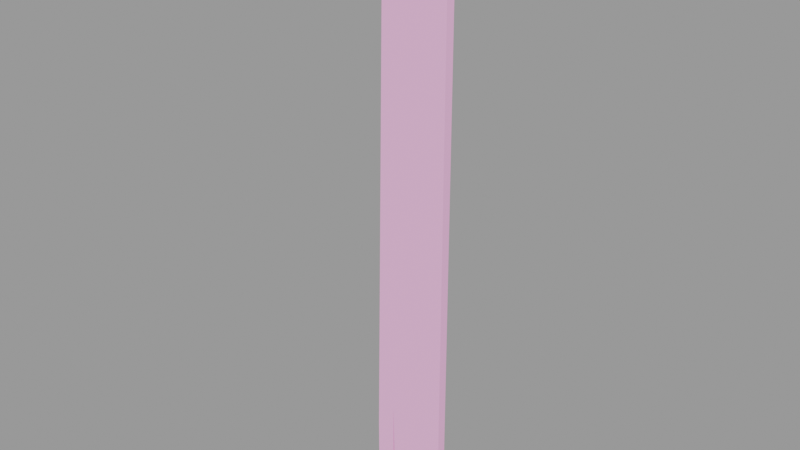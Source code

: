 # Source: board001_reference.blend  (saved by Blender 2.92.15; exported with 4.5.12 LTS)
import bpy
from mathutils import Matrix  # noqa: F401  (used for matrix-valued properties, if any)

bpy.ops.wm.read_factory_settings(use_empty=True)
scene = bpy.context.scene
scene.name = 'board001_reference.qc'

# ---- collections
col_board001_reference = bpy.data.collections.new('board001_reference'); scene.collection.children.link(col_board001_reference)

# ---- materials (node trees are filled in below, after node groups)
mat_board001 = bpy.data.materials.new('board001')
mat_board001.use_transparent_shadow = False
mat_board001.diffuse_color = (0.9849, 0.4797, 0.7977, 1.0)

# ---- material node trees

# ---- meshes
me_board001_reference = bpy.data.meshes.new('board001_reference')
me_board001_reference.from_pydata([(4.0, -1.0, -31.0), (-1.75, 1e-06, -31.0), (4.0, 1e-06, -31.0), (-1.75, -1.0, -31.0), (-3.0, -1e-06, 31.01), (-3.0, -1.0, 31.01), (-2.09, -1.0, 31.01), (-2.09, -1e-06, 31.01), (2.427, -1e-06, 30.68), (2.427, -1.0, 30.68), (2.511, -2.398, 29.6), (2.0, -1.0, 29.04), (2.255, -1.0, 29.14), (2.265, -2.442, 29.51), (2.516, -2.284, 30.06), (2.737, -2.422, 29.5), (2.416, -2.338, 29.84), (2.167, -2.526, 29.3), (2.169, -2.383, 29.75), (2.17, -1.0, 29.4), (1.916, -1.0, 29.3), (1.946, -2.388, 29.86), (1.97, -2.491, 29.88), (2.518, -2.391, 30.07), (2.182, -2.624, 29.35), (2.73, -2.524, 29.54), (-3.039, -4.403, 31.64), (-2.973, -4.13, 32.02), (-2.842, -4.541, 31.59), (-3.095, -4.225, 31.83), (-3.288, -4.388, 31.55), (-3.419, -4.506, 31.38), (-3.344, -4.21, 31.74), (-3.549, -4.095, 31.81), (-3.438, -4.578, 31.46), (-3.564, -4.182, 31.88), (-2.884, -4.612, 31.66), (-3.01, -4.216, 32.07), (-2.0, 1e-06, -31.0), (-2.0, -1.0, -22.0), (-2.0, -1.0, -31.0), (-2.0, 1e-06, -22.0), (-4.0, 1e-06, -31.0), (-4.0, -1.0, -31.0), (-2.311, -1.345, 29.34), (-2.253, -1.0, 28.97), (-2.173, -1.0, 28.59), (-2.255, -1.523, 29.16), (-2.062, -1.36, 29.43), (-2.0, -1.0, 29.04), (-1.919, -1.0, 28.66), (-2.006, -1.538, 29.24), (4.0, -1.0, 25.0), (4.0, -1e-06, 25.0), (3.166, -1e-06, 30.0), (3.166, -1.0, 30.0), (2.902, -1e-06, 30.46), (2.902, -1.0, 30.46), (-4.0, 1e-06, -25.0), (-4.0, -1.0, -25.0), (2.356, -2.58, 29.73), (-3.244, -4.453, 31.81)], [], [(0, 1, 2), (0, 3, 1), (4, 5, 6), (4, 6, 7), (6, 8, 7), (6, 9, 8), (10, 11, 12), (10, 13, 11), (10, 14, 15), (10, 16, 14), (13, 15, 17), (13, 10, 15), (18, 19, 20), (18, 16, 19), (16, 12, 19), (16, 10, 12), (13, 20, 11), (13, 18, 20), (18, 17, 21), (18, 13, 17), (21, 16, 18), (21, 14, 16), (14, 22, 23), (14, 21, 22), (24, 21, 17), (24, 22, 21), (25, 17, 15), (25, 24, 17), (15, 23, 25), (15, 14, 23), (26, 27, 28), (26, 29, 27), (30, 28, 31), (30, 26, 28), (31, 32, 30), (31, 33, 32), (29, 32, 33), (29, 33, 27), (33, 34, 35), (33, 31, 34), (36, 31, 28), (36, 34, 31), (37, 28, 27), (37, 36, 28), (27, 35, 37), (27, 33, 35), (38, 39, 40), (38, 41, 39), (3, 41, 1), (3, 39, 41), (40, 42, 38), (40, 43, 42), (44, 45, 46), (44, 46, 47), (47, 32, 44), (47, 30, 32), (48, 49, 45), (48, 45, 44), (44, 29, 48), (44, 32, 29), (47, 46, 50), (47, 50, 51), (51, 30, 47), (51, 26, 30), (2, 52, 0), (2, 53, 52), (52, 53, 54), (52, 54, 55), (55, 54, 56), (55, 56, 57), (8, 57, 56), (8, 9, 57), (41, 38, 42), (53, 2, 1), (53, 1, 41), (41, 42, 53), (42, 54, 53), (42, 56, 54), (42, 8, 56), (42, 7, 8), (42, 4, 7), (42, 58, 4), (0, 52, 55), (0, 55, 57), (0, 57, 9), (0, 9, 6), (0, 6, 5), (5, 3, 0), (5, 39, 3), (5, 40, 39), (5, 43, 40), (5, 59, 43), (42, 43, 59), (42, 59, 58), (59, 4, 58), (59, 5, 4), (25, 60, 24), (24, 60, 22), (22, 60, 23), (23, 60, 25), (35, 61, 37), (37, 61, 36), (36, 61, 34), (34, 61, 35), (51, 29, 26), (51, 48, 29), (48, 51, 50), (48, 50, 49)])
me_board001_reference.polygons.foreach_set('use_smooth', [True] * 108)
_k = set([(0, 2), (0, 3), (0, 52), (1, 2), (1, 3), (1, 41), (2, 53), (3, 39), (4, 5), (4, 7), (4, 58), (5, 6), (5, 59), (6, 9), (7, 8), (8, 56), (9, 57), (10, 12), (10, 13), (10, 16), (11, 13), (13, 18), (14, 15), (14, 21), (14, 23), (15, 17), (15, 25), (16, 18), (16, 19), (17, 21), (17, 24), (18, 20), (21, 22), (22, 23), (22, 24), (23, 25), (24, 25), (26, 29), (26, 30), (26, 51), (27, 28), (27, 33), (27, 37), (28, 31), (28, 36), (29, 32), (29, 48), (30, 32), (30, 47), (31, 33), (31, 34), (32, 44), (33, 35), (34, 35), (34, 36), (35, 37), (36, 37), (38, 40), (38, 41), (38, 42), (39, 40), (39, 41), (40, 43), (42, 43), (42, 58), (43, 59), (44, 45), (44, 46), (45, 48), (46, 47), (47, 50), (48, 49), (50, 51), (52, 55), (53, 54), (54, 56), (55, 57)])
me_board001_reference.attributes.new('sharp_edge', 'BOOLEAN', 'EDGE').data.foreach_set('value', [ (min(e.vertices), max(e.vertices)) in _k for e in me_board001_reference.edges])
_uv = me_board001_reference.uv_layers.new(name='UVMap')
_uv.uv.foreach_set('vector', [0.4065, 0.003906, 0.3906, 0.09537, 0.3906, 0.003906, 0.4065, 0.003906, 0.4065, 0.09537, 0.3906, 0.09537, 0.4339, 0.09047, 0.418, 0.09047, 0.418, 0.076, 0.4339, 0.09047, 0.418, 0.076, 0.4339, 0.076, 0.418, 0.076, 0.4339, 0.003906, 0.4339, 0.076, 0.418, 0.076, 0.418, 0.003906, 0.4339, 0.003906, 0.552, 0.02756, 0.5486, 0.003906, 0.5527, 0.005554, 0.552, 0.02756, 0.5443, 0.02596, 0.5486, 0.003906, 0.5834, 0.0255, 0.5916, 0.02907, 0.582, 0.02788, 0.5834, 0.0255, 0.5911, 0.02646, 0.5916, 0.02907, 0.5443, 0.02596, 0.5527, 0.03016, 0.5431, 0.0281, 0.5443, 0.02596, 0.552, 0.02756, 0.5527, 0.03016, 0.5639, 0.009693, 0.5722, 0.02902, 0.5682, 0.0307, 0.5639, 0.009693, 0.5716, 0.008047, 0.5722, 0.02902, 0.5911, 0.02646, 0.5876, 0.003906, 0.5916, 0.005428, 0.5911, 0.02646, 0.5834, 0.0255, 0.5876, 0.003906, 0.6027, 0.008981, 0.6112, 0.02882, 0.6072, 0.03049, 0.6027, 0.008981, 0.6104, 0.007738, 0.6112, 0.02882, 0.6104, 0.007738, 0.6016, 0.007095, 0.6112, 0.005558, 0.6104, 0.007738, 0.6027, 0.008981, 0.6016, 0.007095, 0.5627, 0.007642, 0.5716, 0.008047, 0.5639, 0.009693, 0.5627, 0.007642, 0.5722, 0.005521, 0.5716, 0.008047, 0.5722, 0.005521, 0.5625, 0.005944, 0.5717, 0.003906, 0.5722, 0.005521, 0.5627, 0.007642, 0.5625, 0.005944, 0.6016, 0.005383, 0.6112, 0.005558, 0.6016, 0.007095, 0.6016, 0.005383, 0.6107, 0.003906, 0.6112, 0.005558, 0.5521, 0.03175, 0.5431, 0.0281, 0.5527, 0.03016, 0.5521, 0.03175, 0.543, 0.02977, 0.5431, 0.0281, 0.582, 0.02788, 0.5913, 0.03066, 0.5821, 0.02951, 0.582, 0.02788, 0.5916, 0.02907, 0.5913, 0.03066, 0.4582, 0.008619, 0.4515, 0.005534, 0.4586, 0.006175, 0.4582, 0.008619, 0.4522, 0.008083, 0.4515, 0.005534, 0.6445, 0.01289, 0.6469, 0.003906, 0.6469, 0.01367, 0.6445, 0.01289, 0.6445, 0.004702, 0.6469, 0.003906, 0.6338, 0.01771, 0.6354, 0.01082, 0.6362, 0.01661, 0.6338, 0.01771, 0.6328, 0.01081, 0.6354, 0.01082, 0.6362, 0.005034, 0.6354, 0.01082, 0.6328, 0.01081, 0.6362, 0.005034, 0.6328, 0.01081, 0.6338, 0.003906, 0.6211, 0.01081, 0.6239, 0.004176, 0.6228, 0.01081, 0.6211, 0.01081, 0.6222, 0.003906, 0.6239, 0.004176, 0.6486, 0.004096, 0.6469, 0.01367, 0.6469, 0.003906, 0.6486, 0.004096, 0.6486, 0.01348, 0.6469, 0.01367, 0.4521, 0.003906, 0.4586, 0.006175, 0.4515, 0.005534, 0.4521, 0.003906, 0.4589, 0.004522, 0.4586, 0.006175, 0.6222, 0.01771, 0.6228, 0.01081, 0.6239, 0.01745, 0.6222, 0.01771, 0.6211, 0.01081, 0.6228, 0.01081, 0.3792, 0.003906, 0.371, 0.1314, 0.3633, 0.003906, 0.3792, 0.003906, 0.3714, 0.1314, 0.371, 0.1314, 0.3522, 0.004923, 0.3359, 0.1317, 0.3363, 0.003906, 0.3522, 0.004923, 0.3363, 0.1317, 0.3359, 0.1317, 0.5324, 0.01103, 0.5039, 0.03239, 0.5181, 0.003906, 0.5324, 0.01103, 0.5181, 0.03951, 0.5039, 0.03239, 0.4886, 0.06364, 0.4897, 0.07162, 0.4867, 0.07629, 0.4886, 0.06364, 0.4867, 0.07629, 0.4851, 0.0642, 0.4851, 0.0642, 0.4783, 0.005159, 0.4886, 0.06364, 0.4851, 0.0642, 0.4727, 0.006105, 0.4783, 0.005159, 0.4926, 0.06288, 0.4926, 0.0714, 0.4897, 0.07162, 0.4926, 0.06288, 0.4897, 0.07162, 0.4886, 0.06364, 0.4886, 0.06364, 0.484, 0.003906, 0.4926, 0.06288, 0.4886, 0.06364, 0.4783, 0.005159, 0.484, 0.003906, 0.4528, 0.06827, 0.4515, 0.08038, 0.4488, 0.08014, 0.4528, 0.06827, 0.4488, 0.08014, 0.4484, 0.0674, 0.4484, 0.0674, 0.4636, 0.009993, 0.4528, 0.06827, 0.4484, 0.0674, 0.4582, 0.008619, 0.4636, 0.009993, 0.2972, 0.003906, 0.2812, 0.8137, 0.2812, 0.003906, 0.2972, 0.003906, 0.2972, 0.8137, 0.2812, 0.8137, 0.2812, 0.8137, 0.2972, 0.8137, 0.2972, 0.8917, 0.2812, 0.8137, 0.2972, 0.8917, 0.2812, 0.8917, 0.2812, 0.8917, 0.2972, 0.8917, 0.2972, 0.9, 0.2812, 0.8917, 0.2972, 0.9, 0.2812, 0.9, 0.2972, 0.9064, 0.2812, 0.9, 0.2972, 0.9, 0.2972, 0.9064, 0.2812, 0.9064, 0.2812, 0.9, 0.2399, 0.1314, 0.2401, 0.003906, 0.2719, 0.003906, 0.1445, 0.8957, 0.1445, 0.003906, 0.2361, 0.003906, 0.1445, 0.8957, 0.2361, 0.003906, 0.2399, 0.1314, 0.2399, 0.1314, 0.2719, 0.003906, 0.1445, 0.8957, 0.2719, 0.003906, 0.1578, 0.9754, 0.1445, 0.8957, 0.2719, 0.003906, 0.162, 0.9826, 0.1578, 0.9754, 0.2719, 0.003906, 0.1696, 0.9861, 0.162, 0.9826, 0.2719, 0.003906, 0.2415, 0.9913, 0.1696, 0.9861, 0.2719, 0.003906, 0.256, 0.9913, 0.2415, 0.9913, 0.2719, 0.003906, 0.2719, 0.09945, 0.256, 0.9913, 0.003906, 0.9894, 0.01983, 0.09781, 0.03453, 0.01836, 0.003906, 0.9894, 0.03453, 0.01836, 0.03887, 0.01123, 0.003906, 0.9894, 0.03887, 0.01123, 0.04649, 0.007848, 0.003906, 0.9894, 0.04649, 0.007848, 0.1185, 0.003906, 0.003906, 0.9894, 0.1185, 0.003906, 0.133, 0.004165, 0.133, 0.004165, 0.09545, 0.9911, 0.003906, 0.9894, 0.133, 0.004165, 0.1015, 0.8636, 0.09545, 0.9911, 0.133, 0.004165, 0.09944, 0.9911, 0.1015, 0.8636, 0.133, 0.004165, 0.1313, 0.9917, 0.09944, 0.9911, 0.133, 0.004165, 0.133, 0.8962, 0.1313, 0.9917, 0.3245, 0.8939, 0.3086, 0.8939, 0.3086, 0.8072, 0.3245, 0.8939, 0.3086, 0.8072, 0.3245, 0.8072, 0.3086, 0.8072, 0.3245, 0.003906, 0.3245, 0.8072, 0.3086, 0.8072, 0.3086, 0.003906, 0.3245, 0.003906, 0.6887, 0.01329, 0.6845, 0.008597, 0.6887, 0.003906, 0.6887, 0.003906, 0.6845, 0.008597, 0.6797, 0.003906, 0.6797, 0.003906, 0.6845, 0.008597, 0.6797, 0.01329, 0.6797, 0.01329, 0.6845, 0.008597, 0.6887, 0.01329, 0.6602, 0.01329, 0.6647, 0.008617, 0.6695, 0.0133, 0.6695, 0.0133, 0.6647, 0.008617, 0.6695, 0.003916, 0.6695, 0.003916, 0.6647, 0.008617, 0.6602, 0.003906, 0.6602, 0.003906, 0.6647, 0.008617, 0.6602, 0.01329, 0.4484, 0.0674, 0.4522, 0.008083, 0.4582, 0.008619, 0.4484, 0.0674, 0.4453, 0.06712, 0.4522, 0.008083, 0.4453, 0.06712, 0.4484, 0.0674, 0.4488, 0.08014, 0.4453, 0.06712, 0.4488, 0.08014, 0.4455, 0.07564])
_uv.active_render = True
_uv = me_board001_reference.uv_layers.new(name='lightmap')
_uv.uv.foreach_set('vector', [0.749, 0.9083, 0.502, 0.9365, 0.749, 0.9365, 0.748, 0.9073, 0.501, 0.9073, 0.501, 0.9355, 0.8115, 0.8145, 0.8115, 0.8427, 0.7833, 0.8427, 0.8105, 0.8135, 0.7823, 0.8417, 0.7823, 0.8135, 0.8458, 0.624, 0.874, 0.502, 0.874, 0.624, 0.8448, 0.623, 0.8448, 0.501, 0.873, 0.501, 0.8193, 0.7833, 0.8145, 0.8427, 0.8193, 0.8427, 0.8301, 0.8427, 0.8349, 0.8427, 0.8349, 0.7833, 0.7724, 0.7959, 0.7724, 0.7833, 0.7676, 0.7959, 0.874, 0.627, 0.874, 0.6318, 0.8692, 0.6318, 0.7646, 0.7959, 0.7646, 0.7833, 0.7598, 0.7959, 0.874, 0.6348, 0.874, 0.6396, 0.8692, 0.6396, 0.8427, 0.7833, 0.8427, 0.8427, 0.8379, 0.8427, 0.8291, 0.7823, 0.8339, 0.7823, 0.8291, 0.8417, 0.8369, 0.8417, 0.8417, 0.7823, 0.8369, 0.7823, 0.8223, 0.8427, 0.8271, 0.8427, 0.8271, 0.7833, 0.8135, 0.8417, 0.8135, 0.7823, 0.8183, 0.7823, 0.8261, 0.7823, 0.8213, 0.7823, 0.8213, 0.8417, 0.7666, 0.7823, 0.7666, 0.7949, 0.7714, 0.7823, 0.8662, 0.627, 0.8662, 0.6318, 0.8614, 0.6318, 0.8652, 0.626, 0.8604, 0.6308, 0.8604, 0.626, 0.8037, 0.7989, 0.7989, 0.8115, 0.8037, 0.8115, 0.8067, 0.7959, 0.8115, 0.7833, 0.8115, 0.7959, 0.7959, 0.7833, 0.7911, 0.7959, 0.7959, 0.7959, 0.7802, 0.7959, 0.7802, 0.7833, 0.7754, 0.7959, 0.7568, 0.7833, 0.7568, 0.7959, 0.752, 0.7959, 0.7744, 0.7823, 0.7744, 0.7949, 0.7792, 0.7823, 0.7881, 0.7833, 0.7881, 0.7959, 0.7833, 0.7959, 0.7558, 0.7823, 0.751, 0.7949, 0.751, 0.7823, 0.7881, 0.7989, 0.7833, 0.8115, 0.7881, 0.8115, 0.7588, 0.7823, 0.7588, 0.7949, 0.7636, 0.7823, 0.8682, 0.6308, 0.8682, 0.626, 0.873, 0.626, 0.8115, 0.8115, 0.8115, 0.7989, 0.8067, 0.8115, 0.8662, 0.6348, 0.8662, 0.6396, 0.8614, 0.6396, 0.8652, 0.6338, 0.8604, 0.6386, 0.8604, 0.6338, 0.7979, 0.8105, 0.8027, 0.7979, 0.7979, 0.7979, 0.8682, 0.6386, 0.8682, 0.6338, 0.873, 0.6338, 0.8057, 0.7979, 0.8057, 0.8105, 0.8105, 0.7979, 0.7911, 0.8115, 0.7959, 0.7989, 0.7959, 0.8115, 0.8037, 0.7833, 0.7989, 0.7959, 0.8037, 0.7959, 0.7823, 0.7979, 0.7823, 0.8105, 0.7871, 0.7979, 0.7901, 0.8105, 0.7901, 0.7979, 0.7949, 0.7979, 0.7979, 0.7823, 0.7979, 0.7949, 0.8027, 0.7823, 0.8057, 0.7949, 0.8057, 0.7823, 0.8105, 0.7823, 0.7871, 0.7823, 0.7823, 0.7949, 0.7823, 0.7823, 0.7901, 0.7949, 0.7949, 0.7823, 0.7901, 0.7823, 0.749, 0.7833, 0.502, 0.8427, 0.749, 0.8427, 0.502, 0.9052, 0.749, 0.9052, 0.749, 0.877, 0.8145, 0.749, 0.8427, 0.252, 0.8427, 0.749, 0.748, 0.876, 0.501, 0.876, 0.501, 0.9042, 0.8458, 0.8427, 0.874, 0.7833, 0.874, 0.8427, 0.8448, 0.8417, 0.8448, 0.7823, 0.873, 0.7823, 0.8896, 0.6426, 0.8896, 0.6552, 0.877, 0.6552, 0.7598, 0.8427, 0.7646, 0.8145, 0.7646, 0.8427, 0.877, 0.374, 0.8818, 0.252, 0.8818, 0.374, 0.876, 0.373, 0.876, 0.251, 0.8808, 0.251, 0.8614, 0.6943, 0.874, 0.6943, 0.874, 0.6895, 0.8604, 0.6933, 0.873, 0.6885, 0.8604, 0.6885, 0.8536, 0.749, 0.8584, 0.627, 0.8584, 0.749, 0.752, 0.8818, 0.874, 0.8818, 0.874, 0.877, 0.7568, 0.8145, 0.7568, 0.8427, 0.752, 0.8427, 0.751, 0.8135, 0.751, 0.8417, 0.7558, 0.8135, 0.8574, 0.626, 0.8526, 0.748, 0.8526, 0.626, 0.873, 0.876, 0.751, 0.876, 0.751, 0.8808, 0.502, 0.749, 0.624, 0.252, 0.624, 0.749, 0.8135, 0.748, 0.8135, 0.251, 0.8417, 0.251, 0.749, 0.9395, 0.749, 0.9677, 0.502, 0.9677, 0.748, 0.9385, 0.501, 0.9667, 0.501, 0.9385, 0.7802, 0.8145, 0.7802, 0.8427, 0.7676, 0.8427, 0.7792, 0.8135, 0.7666, 0.8417, 0.7666, 0.8135, 0.8614, 0.6865, 0.874, 0.6583, 0.874, 0.6865, 0.8604, 0.6855, 0.8604, 0.6573, 0.873, 0.6573, 0.748, 0.7823, 0.501, 0.7823, 0.501, 0.8417, 0.501, 0.748, 0.501, 0.251, 0.623, 0.251, 0.002002, 0.999, 0.499, 0.752, 0.499, 0.999, 0.001001, 0.751, 0.001001, 0.998, 0.498, 0.751, 0.249, 0.002002, 0.002002, 0.499, 0.249, 0.499, 0.749, 0.252, 0.627, 0.749, 0.749, 0.749, 0.502, 0.7802, 0.999, 0.752, 0.999, 0.7802, 0.499, 0.002002, 0.252, 0.499, 0.499, 0.499, 0.8115, 0.252, 0.8115, 0.749, 0.752, 0.749, 0.999, 0.002002, 0.999, 0.249, 0.502, 0.249, 0.001001, 0.498, 0.001001, 0.001001, 0.248, 0.001001, 0.502, 0.9834, 0.999, 0.9834, 0.999, 0.9708, 0.998, 0.9698, 0.501, 0.9698, 0.501, 0.9824, 0.626, 0.748, 0.626, 0.251, 0.748, 0.251, 0.998, 0.751, 0.501, 0.751, 0.501, 0.7792, 0.251, 0.498, 0.251, 0.001001, 0.498, 0.001001, 0.002002, 0.749, 0.499, 0.749, 0.499, 0.502, 0.498, 0.501, 0.001001, 0.748, 0.001001, 0.501, 0.751, 0.748, 0.8105, 0.251, 0.751, 0.251, 0.998, 0.001001, 0.501, 0.001001, 0.501, 0.248, 0.8458, 0.499, 0.874, 0.499, 0.874, 0.252, 0.8448, 0.498, 0.873, 0.251, 0.8448, 0.251, 0.999, 0.8458, 0.502, 0.874, 0.999, 0.874, 0.998, 0.8448, 0.501, 0.8448, 0.501, 0.873, 0.7802, 0.7989, 0.7802, 0.8115, 0.7676, 0.8115, 0.7646, 0.7989, 0.7646, 0.8115, 0.752, 0.8115, 0.8614, 0.6552, 0.874, 0.6552, 0.874, 0.6426, 0.7636, 0.7979, 0.751, 0.7979, 0.751, 0.8105, 0.877, 0.6396, 0.8896, 0.6396, 0.8896, 0.627, 0.7792, 0.7979, 0.7666, 0.7979, 0.7666, 0.8105, 0.876, 0.6386, 0.876, 0.626, 0.8886, 0.626, 0.8604, 0.6542, 0.8604, 0.6416, 0.873, 0.6416, 0.8506, 0.627, 0.8458, 0.749, 0.8506, 0.749, 0.8496, 0.626, 0.8448, 0.626, 0.8448, 0.748, 0.7636, 0.8135, 0.7588, 0.8135, 0.7588, 0.8417, 0.876, 0.6542, 0.8886, 0.6416, 0.876, 0.6416])
me_board001_reference.materials.append(mat_board001)
me_board001_reference.use_remesh_fix_poles = True
me_board001_reference.use_remesh_preserve_attributes = False
me_board001_reference.use_mirror_vertex_groups = False
me_board001_reference.update()
me_board001_reference.normals_split_custom_set([tuple(v) for v in zip(*[iter([0.0, 0.0, -1.0, 0.0, 0.0, -1.0, 0.0, 0.0, -1.0, 0.0, 0.0, -1.0, 0.0, 0.0, -1.0, 0.0, 0.0, -1.0, 0.0, 0.0, 1.0, 0.0, 0.0, 1.0, 0.03626, 0.0, 0.9993, 0.0, 0.0, 1.0, 0.03626, 0.0, 0.9993, 0.03626, 0.0, 0.9993, 0.03626, 0.0, 0.9993, 0.2515, 0.0, 0.9679, 0.03626, 0.0, 0.9993, 0.03626, 0.0, 0.9993, 0.2515, 0.0, 0.9679, 0.2515, 0.0, 0.9679, 0.3605, -0.232, -0.9034, 0.3606, -0.232, -0.9034, 0.3606, -0.232, -0.9034, 0.3605, -0.232, -0.9034, 0.3605, -0.232, -0.9034, 0.3606, -0.232, -0.9034, -0.02151, 0.9549, -0.296, -0.05378, 0.9752, -0.2149, -0.02151, 0.9549, -0.296, -0.02151, 0.9549, -0.296, -0.05377, 0.9752, -0.2149, -0.05378, 0.9752, -0.2149, -0.1048, 0.9398, -0.3254, -0.02151, 0.9549, -0.296, -0.1048, 0.9398, -0.3254, -0.1048, 0.9398, -0.3254, -0.02151, 0.9549, -0.296, -0.02151, 0.9549, -0.296, -0.3605, 0.232, 0.9034, -0.3605, 0.232, 0.9034, -0.3605, 0.232, 0.9034, -0.3605, 0.232, 0.9034, -0.3605, 0.232, 0.9034, -0.3605, 0.232, 0.9034, 0.9165, 0.2667, 0.2981, 0.9165, 0.2667, 0.298, 0.9165, 0.2667, 0.298, 0.9165, 0.2667, 0.2981, 0.9165, 0.2667, 0.2981, 0.9165, 0.2667, 0.298, -0.9165, -0.2667, -0.2981, -0.9165, -0.2667, -0.298, -0.9165, -0.2667, -0.298, -0.9165, -0.2667, -0.2981, -0.9165, -0.2667, -0.2981, -0.9165, -0.2667, -0.298, -0.1371, 0.96, -0.2443, -0.1048, 0.9398, -0.3254, -0.1371, 0.96, -0.2443, -0.1371, 0.96, -0.2443, -0.1048, 0.9398, -0.3254, -0.1048, 0.9398, -0.3254, -0.1371, 0.96, -0.2443, -0.05377, 0.9752, -0.2149, -0.1371, 0.96, -0.2443, -0.1371, 0.96, -0.2443, -0.05378, 0.9752, -0.2149, -0.05377, 0.9752, -0.2149, -0.3489, 0.1173, 0.9298, -0.3489, 0.1173, 0.9298, -0.3489, 0.1173, 0.9298, -0.3489, 0.1173, 0.9298, -0.3489, 0.1173, 0.9298, -0.3489, 0.1173, 0.9298, -0.9149, -0.2752, -0.2953, -0.9149, -0.2752, -0.2953, -0.9149, -0.2752, -0.2953, -0.9149, -0.2752, -0.2953, -0.9149, -0.2752, -0.2953, -0.9149, -0.2752, -0.2953, 0.3666, -0.3311, -0.8695, 0.3666, -0.3311, -0.8695, 0.3666, -0.3311, -0.8695, 0.3666, -0.3311, -0.8695, 0.3666, -0.3311, -0.8695, 0.3666, -0.3311, -0.8695, 0.9326, 0.06144, 0.3556, 0.9326, 0.06144, 0.3556, 0.9326, 0.06144, 0.3556, 0.9326, 0.06144, 0.3556, 0.9326, 0.06144, 0.3556, 0.9326, 0.06144, 0.3556, 0.3177, 0.7052, -0.6338, 0.2986, 0.7653, -0.5702, 0.3177, 0.7052, -0.6338, 0.3177, 0.7052, -0.6338, 0.2986, 0.7653, -0.5702, 0.2986, 0.7653, -0.5702, 0.2335, 0.7104, -0.664, 0.3177, 0.7052, -0.6338, 0.2335, 0.7104, -0.664, 0.2335, 0.7104, -0.664, 0.3177, 0.7052, -0.6338, 0.3177, 0.7052, -0.6338, 0.2335, 0.7104, -0.664, 0.2144, 0.7705, -0.6003, 0.2335, 0.7104, -0.664, 0.2335, 0.7104, -0.664, 0.2144, 0.7705, -0.6003, 0.2144, 0.7705, -0.6003, 0.2986, 0.7653, -0.5702, 0.2144, 0.7705, -0.6003, 0.2144, 0.7705, -0.6003, 0.2986, 0.7653, -0.5702, 0.2144, 0.7705, -0.6003, 0.2986, 0.7653, -0.5702, -0.9638, -0.02506, -0.2653, -0.9638, -0.02506, -0.2653, -0.9638, -0.02506, -0.2653, -0.9638, -0.02506, -0.2653, -0.9638, -0.02506, -0.2653, -0.9638, -0.02506, -0.2653, 0.182, -0.7491, -0.637, 0.1819, -0.7491, -0.637, 0.182, -0.749, -0.637, 0.182, -0.7491, -0.637, 0.1819, -0.7491, -0.637, 0.1819, -0.7491, -0.637, 0.9044, -0.1397, 0.4031, 0.9044, -0.1397, 0.4031, 0.9044, -0.1397, 0.4031, 0.9044, -0.1397, 0.4031, 0.9044, -0.1397, 0.4031, 0.9044, -0.1397, 0.4031, -0.2414, 0.5843, 0.7748, -0.2414, 0.5843, 0.7748, -0.2414, 0.5843, 0.7748, -0.2414, 0.5843, 0.7748, -0.2414, 0.5843, 0.7748, -0.2414, 0.5843, 0.7748, 1.0, 0.0, 0.0, 1.0, 0.0, 0.0, 1.0, 0.0, 0.0, 1.0, 0.0, 0.0, 1.0, 0.0, 0.0, 1.0, 0.0, 0.0, -0.9996, 0.0, -0.02777, -0.9996, 0.0, -0.02777, -0.9996, 0.0, -0.02777, -0.9996, 0.0, -0.02777, -0.9996, 0.0, -0.02777, -0.9996, 0.0, -0.02777, 0.0, 0.0, -1.0, 0.0, 0.0, -1.0, 0.0, 0.0, -1.0, 0.0, 0.0, -1.0, 0.0, 0.0, -1.0, 0.0, 0.0, -1.0, -0.9613, -0.006408, -0.2753, -0.9747, -0.07046, -0.212, -0.9747, -0.07046, -0.212, -0.9613, -0.006423, -0.2753, -0.9747, -0.07044, -0.212, -0.9613, -0.006397, -0.2753, -0.9613, -0.006397, -0.2753, -0.94, 0.05766, -0.3363, -0.9613, -0.006423, -0.2753, -0.9613, -0.006397, -0.2753, -0.94, 0.05766, -0.3363, -0.94, 0.05766, -0.3363, -0.1972, 0.7038, 0.6825, -0.1809, 0.7352, 0.6532, -0.1809, 0.7352, 0.6532, -0.1972, 0.7038, 0.6825, -0.181, 0.7352, 0.6532, -0.1972, 0.7038, 0.6825, -0.1972, 0.7038, 0.6825, -0.213, 0.6709, 0.7103, -0.1972, 0.7038, 0.6825, -0.1972, 0.7038, 0.6825, -0.213, 0.6709, 0.7103, -0.213, 0.6709, 0.7103, 0.1953, -0.7038, -0.683, 0.1773, -0.7353, -0.6541, 0.1773, -0.7353, -0.6541, 0.1953, -0.7039, -0.683, 0.1773, -0.7353, -0.6541, 0.1953, -0.7039, -0.683, 0.1953, -0.7039, -0.683, 0.213, -0.6709, -0.7103, 0.1953, -0.7039, -0.683, 0.1953, -0.7039, -0.683, 0.213, -0.6709, -0.7103, 0.213, -0.6709, -0.7103, 1.0, 0.0, 0.0, 0.9966, 0.0, 0.08248, 1.0, 0.0, 0.0, 1.0, 0.0, 0.0, 0.9966, 0.0, 0.08248, 0.9966, 0.0, 0.08248, 0.9966, 0.0, 0.08248, 0.9966, 0.0, 0.08248, 0.9405, 0.0, 0.3399, 0.9966, 0.0, 0.08248, 0.9405, 0.0, 0.3399, 0.9405, 0.0, 0.3399, 0.9405, 0.0, 0.3399, 0.9405, 0.0, 0.3399, 0.6736, 0.0, 0.7391, 0.9405, 0.0, 0.3399, 0.6736, 0.0, 0.7391, 0.6736, 0.0, 0.7391, 0.2515, 0.0, 0.9679, 0.6736, 0.0, 0.7391, 0.6736, 0.0, 0.7391, 0.2515, 0.0, 0.9679, 0.2515, 0.0, 0.9679, 0.6736, 0.0, 0.7391, -8.868e-08, 1.0, 5.239e-08, 0.0, 1.0, 0.0, 7.066e-10, 1.0, 7.235e-09, 1.099e-07, 1.0, 2.011e-08, 0.0, 1.0, 3.571e-08, 2.227e-08, 1.0, 3.343e-08, 1.099e-07, 1.0, 2.011e-08, 2.227e-08, 1.0, 3.343e-08, -8.868e-08, 1.0, 5.239e-08, -8.868e-08, 1.0, 5.239e-08, 7.066e-10, 1.0, 7.235e-09, 1.099e-07, 1.0, 2.011e-08, 7.066e-10, 1.0, 7.235e-09, 5.371e-08, 1.0, 2.647e-08, 1.099e-07, 1.0, 2.011e-08, 7.066e-10, 1.0, 7.235e-09, 2.257e-08, 1.0, 3.001e-08, 5.371e-08, 1.0, 2.647e-08, 7.066e-10, 1.0, 7.235e-09, 7.717e-09, 1.0, 3.162e-08, 2.257e-08, 1.0, 3.001e-08, 7.066e-10, 1.0, 7.235e-09, 1.165e-09, 1.0, 3.222e-08, 7.717e-09, 1.0, 3.162e-08, 7.066e-10, 1.0, 7.235e-09, 2.216e-09, 1.0, 3.222e-08, 1.165e-09, 1.0, 3.222e-08, 7.066e-10, 1.0, 7.235e-09, 2e-06, 1.0, 0.0, 2.216e-09, 1.0, 3.222e-08, -2.165e-09, -1.0, -3.219e-08, -2.107e-07, -1.0, -3.318e-08, -6.495e-08, -1.0, -3.046e-08, -2.165e-09, -1.0, -3.219e-08, -6.495e-08, -1.0, -3.046e-08, -2.339e-08, -1.0, -3.077e-08, -2.165e-09, -1.0, -3.219e-08, -2.339e-08, -1.0, -3.077e-08, -7.397e-09, -1.0, -3.293e-08, -2.165e-09, -1.0, -3.219e-08, -7.397e-09, -1.0, -3.293e-08, -1.059e-09, -1.0, -3.288e-08, -2.165e-09, -1.0, -3.219e-08, -1.059e-09, -1.0, -3.288e-08, -2.047e-09, -1.0, -3.172e-08, -2.047e-09, -1.0, -3.172e-08, -1.984e-08, -1.0, -3.251e-08, -2.165e-09, -1.0, -3.219e-08, -2.047e-09, -1.0, -3.172e-08, -1.103e-06, -1.0, -5.966e-08, -1.984e-08, -1.0, -3.251e-08, -2.047e-09, -1.0, -3.172e-08, 2.019e-08, -1.0, -3.235e-08, -1.103e-06, -1.0, -5.966e-08, -2.047e-09, -1.0, -3.172e-08, -2.019e-08, -1.0, -3.235e-08, 2.019e-08, -1.0, -3.235e-08, -2.047e-09, -1.0, -3.172e-08, -1.967e-06, -1.0, 0.0, -2.019e-08, -1.0, -3.235e-08, -1.0, 0.0, 0.0, -1.0, 0.0, 0.0, -1.0, 0.0, 0.008928, -1.0, 0.0, 0.0, -1.0, 0.0, 0.008928, -1.0, 0.0, 0.008928, -1.0, 0.0, 0.008928, -0.9998, 0.0, 0.01785, -1.0, 0.0, 0.008928, -1.0, 0.0, 0.008928, -0.9998, 0.0, 0.01785, -0.9998, 0.0, 0.01785, 0.2408, -0.9511, 0.1935, 0.07945, -0.9594, 0.2707, 0.006352, -0.9938, 0.1109, 0.006352, -0.9938, 0.1109, 0.07945, -0.9594, 0.2707, -0.08445, -0.9369, 0.3392, -0.08445, -0.9369, 0.3392, 0.07945, -0.9594, 0.2707, 0.15, -0.8942, 0.4218, 0.15, -0.8942, 0.4218, 0.07945, -0.9594, 0.2707, 0.2408, -0.9511, 0.1935, -0.4077, -0.6356, 0.6556, -0.2666, -0.7393, 0.6183, -0.1706, -0.6502, 0.7404, -0.1706, -0.6502, 0.7404, -0.2666, -0.7393, 0.6183, -0.1169, -0.8194, 0.5612, -0.1169, -0.8194, 0.5612, -0.2666, -0.7393, 0.6183, -0.354, -0.8048, 0.4764, -0.354, -0.8048, 0.4764, -0.2666, -0.7393, 0.6183, -0.4077, -0.6356, 0.6556, 0.9613, 0.00604, 0.2755, 0.94, -0.05767, 0.3363, 0.94, -0.05767, 0.3363, 0.9613, 0.00604, 0.2755, 0.9613, 0.006031, 0.2756, 0.94, -0.05767, 0.3363, 0.9613, 0.006031, 0.2756, 0.9613, 0.00604, 0.2755, 0.9747, 0.06957, 0.2123, 0.9613, 0.006031, 0.2756, 0.9747, 0.06957, 0.2123, 0.9747, 0.06966, 0.2124])] * 3)])
arm_board001_reference_qc_skeleton = bpy.data.armatures.new('board001_reference.qc_skeleton')  # bones are not reproduced

# ---- objects
ob_board001_reference_qc_skeleton = bpy.data.objects.new('board001_reference.qc_skeleton', arm_board001_reference_qc_skeleton)
ob_board001_reference = bpy.data.objects.new('board001_reference', me_board001_reference)

# ---- transforms, parenting, visibility, modifiers, constraints
ob_board001_reference_qc_skeleton.location = (0.0, 0.0, 0.0)
ob_board001_reference_qc_skeleton.show_in_front = True
ob_board001_reference_qc_skeleton.lineart.crease_threshold = 0.0
ob_board001_reference.parent = ob_board001_reference_qc_skeleton
ob_board001_reference.location = (0.0, 0.0, 0.0)
ob_board001_reference.lineart.crease_threshold = 0.0
_vg = ob_board001_reference.vertex_groups.new(name='static_prop')
_vg.add([0, 1, 2, 3, 4, 5, 6, 7, 8, 9, 10, 11, 12, 13, 14, 15, 16, 17, 18, 19, 20, 21, 22, 23, 24, 25, 26, 27, 28, 29, 30, 31, 32, 33, 34, 35, 36, 37, 38, 39, 40, 41, 42, 43, 44, 45, 46, 47, 48, 49, 50, 51, 52, 53, 54, 55, 56, 57, 58, 59, 60, 61], 1.0, 'REPLACE')
_m = ob_board001_reference.modifiers.new('Armature', 'ARMATURE')
_m.object = ob_board001_reference_qc_skeleton

# ---- collection membership
scene.collection.objects.link(ob_board001_reference_qc_skeleton)
scene.collection.objects.link(ob_board001_reference)
col_board001_reference.objects.link(ob_board001_reference_qc_skeleton)
col_board001_reference.objects.link(ob_board001_reference)

# ---- scene / render settings (as saved in the file)
scene.frame_start = 1; scene.frame_end = 250; scene.frame_set(0)
scene.render.engine = 'BLENDER_EEVEE_NEXT'
scene.cycles.use_denoising = False
scene.cycles.samples = 128
scene.cycles.sampling_pattern = 'TABULATED_SOBOL'
scene.cycles.use_adaptive_sampling = False
scene.cycles.use_light_tree = False
scene.view_settings.view_transform = 'Filmic'
bpy.context.view_layer.update()

# ---- added for rendering (the .blend has no active camera and no usable light): camera, sun + grey world if the file has none
cam_auto = bpy.data.cameras.new('AutoCamera')
cam_auto.lens = 50.0
cam_auto.sensor_width = 36.0
cam_auto.clip_end = 1035.09
ob_auto_camera = bpy.data.objects.new('AutoCamera', cam_auto)
scene.collection.objects.link(ob_auto_camera)
ob_auto_camera.location = (58.9799, -73.0816, 47.721)
ob_auto_camera.rotation_euler = (1.09748, -7.21219e-08, 0.694738)
scene.camera = ob_auto_camera
light_auto_sun = bpy.data.lights.new('AutoSun', 'SUN')
light_auto_sun.energy = 3.0
light_auto_sun.angle = 0.0523599
ob_auto_sun = bpy.data.objects.new('AutoSun', light_auto_sun)
scene.collection.objects.link(ob_auto_sun)
ob_auto_sun.rotation_euler = (0.872665, 0.174533, 0.523599)
if scene.world is None:
    world_auto = bpy.data.worlds.new('AutoWorld')
    world_auto.color = (0.3, 0.3, 0.3)
    scene.world = world_auto
bpy.context.view_layer.update()
